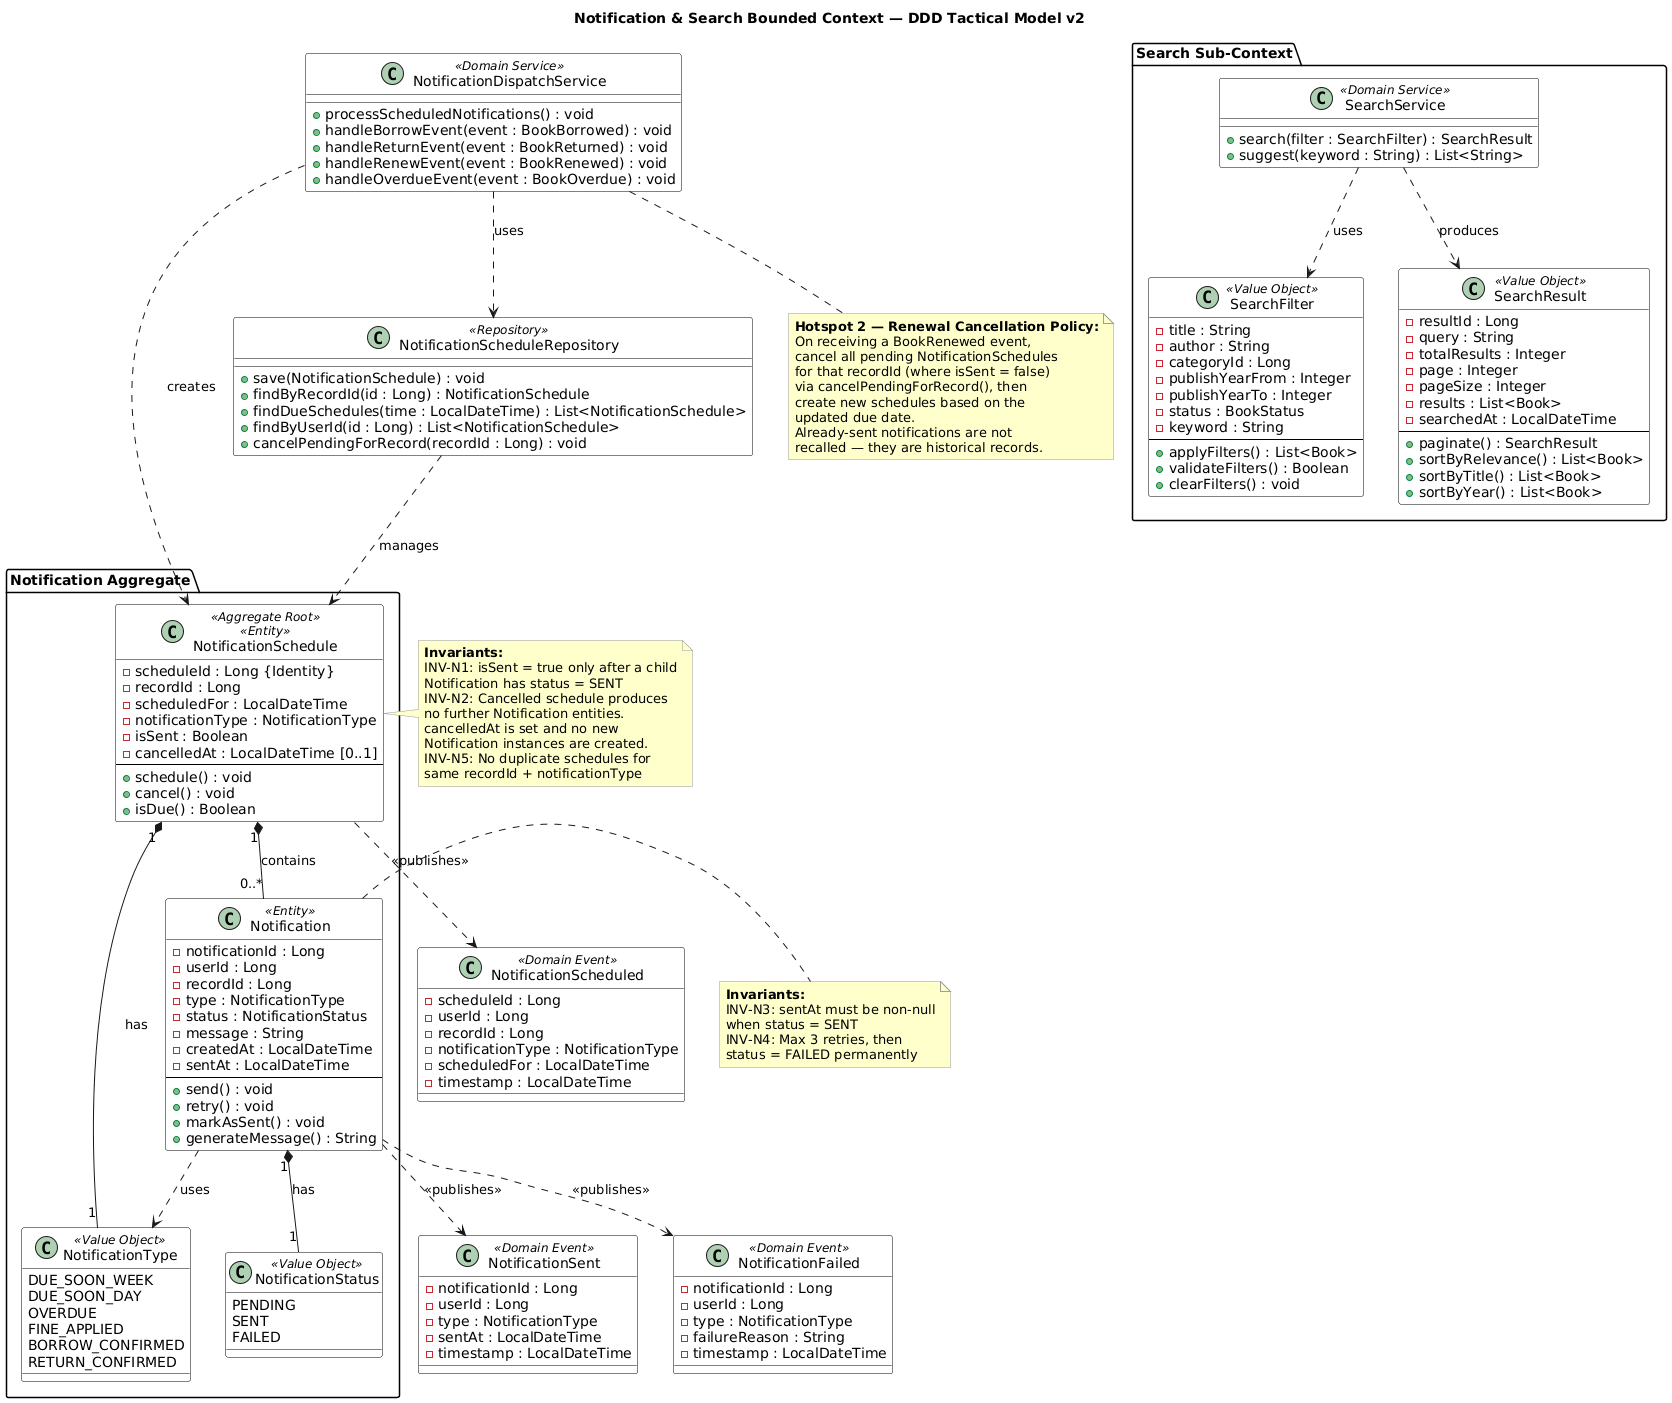

The diagram above was rendered by PlantUML. Its source (embedded in the PNG):
@startuml
skinparam class {
    BackgroundColor White
    BorderColor Black
}

skinparam note {
    BackgroundColor #FFFFCC
    BorderColor #999999
}

title Notification & Search Bounded Context — DDD Tactical Model v2

package "Notification Aggregate" {

    class "NotificationSchedule" <<Aggregate Root>> <<Entity>> {
        - scheduleId : Long {Identity}
        - recordId : Long
        - scheduledFor : LocalDateTime
        - notificationType : NotificationType
        - isSent : Boolean
        - cancelledAt : LocalDateTime [0..1]
        --
        + schedule() : void
        + cancel() : void
        + isDue() : Boolean
    }

    class "Notification" <<Entity>> {
        - notificationId : Long
        - userId : Long
        - recordId : Long
        - type : NotificationType
        - status : NotificationStatus
        - message : String
        - createdAt : LocalDateTime
        - sentAt : LocalDateTime
        --
        + send() : void
        + retry() : void
        + markAsSent() : void
        + generateMessage() : String
    }

    class "NotificationType" <<Value Object>> {
        DUE_SOON_WEEK
        DUE_SOON_DAY
        OVERDUE
        FINE_APPLIED
        BORROW_CONFIRMED
        RETURN_CONFIRMED
    }

    class "NotificationStatus" <<Value Object>> {
        PENDING
        SENT
        FAILED
    }
}

package "Search Sub-Context" {

    class "SearchFilter" <<Value Object>> {
        - title : String
        - author : String
        - categoryId : Long
        - publishYearFrom : Integer
        - publishYearTo : Integer
        - status : BookStatus
        - keyword : String
        --
        + applyFilters() : List<Book>
        + validateFilters() : Boolean
        + clearFilters() : void
    }

    class "SearchResult" <<Value Object>> {
        - resultId : Long
        - query : String
        - totalResults : Integer
        - page : Integer
        - pageSize : Integer
        - results : List<Book>
        - searchedAt : LocalDateTime
        --
        + paginate() : SearchResult
        + sortByRelevance() : List<Book>
        + sortByTitle() : List<Book>
        + sortByYear() : List<Book>
    }

    class "SearchService" <<Domain Service>> {
        + search(filter : SearchFilter) : SearchResult
        + suggest(keyword : String) : List<String>
    }
}

class "NotificationScheduleRepository" <<Repository>> {
    + save(NotificationSchedule) : void
    + findByRecordId(id : Long) : NotificationSchedule
    + findDueSchedules(time : LocalDateTime) : List<NotificationSchedule>
    + findByUserId(id : Long) : List<NotificationSchedule>
    + cancelPendingForRecord(recordId : Long) : void
}

class "NotificationDispatchService" <<Domain Service>> {
    + processScheduledNotifications() : void
    + handleBorrowEvent(event : BookBorrowed) : void
    + handleReturnEvent(event : BookReturned) : void
    + handleRenewEvent(event : BookRenewed) : void
    + handleOverdueEvent(event : BookOverdue) : void
}

class "NotificationScheduled" <<Domain Event>> {
    - scheduleId : Long
    - userId : Long
    - recordId : Long
    - notificationType : NotificationType
    - scheduledFor : LocalDateTime
    - timestamp : LocalDateTime
}

class "NotificationSent" <<Domain Event>> {
    - notificationId : Long
    - userId : Long
    - type : NotificationType
    - sentAt : LocalDateTime
    - timestamp : LocalDateTime
}

class "NotificationFailed" <<Domain Event>> {
    - notificationId : Long
    - userId : Long
    - type : NotificationType
    - failureReason : String
    - timestamp : LocalDateTime
}

' Relationships
NotificationSchedule "1" *-- "0..*" Notification : contains
NotificationSchedule "1" *-- "1" NotificationType : has
Notification "1" *-- "1" NotificationStatus : has
Notification ..> NotificationType : uses

NotificationScheduleRepository ..> NotificationSchedule : manages
NotificationDispatchService ..> NotificationScheduleRepository : uses
NotificationDispatchService ..> NotificationSchedule : creates

SearchService ..> SearchFilter : uses
SearchService ..> SearchResult : produces

NotificationSchedule ..> NotificationScheduled : <<publishes>>
Notification ..> NotificationSent : <<publishes>>
Notification ..> NotificationFailed : <<publishes>>

' Invariant notes
note right of NotificationSchedule
  <b>Invariants:</b>
  INV-N1: isSent = true only after a child
  Notification has status = SENT
  INV-N2: Cancelled schedule produces
  no further Notification entities.
  cancelledAt is set and no new
  Notification instances are created.
  INV-N5: No duplicate schedules for
  same recordId + notificationType
end note

note right of Notification
  <b>Invariants:</b>
  INV-N3: sentAt must be non-null
  when status = SENT
  INV-N4: Max 3 retries, then
  status = FAILED permanently
end note

note bottom of NotificationDispatchService
  <b>Hotspot 2 — Renewal Cancellation Policy:</b>
  On receiving a BookRenewed event,
  cancel all pending NotificationSchedules
  for that recordId (where isSent = false)
  via cancelPendingForRecord(), then
  create new schedules based on the
  updated due date.
  Already-sent notifications are not
  recalled — they are historical records.
end note
@enduml